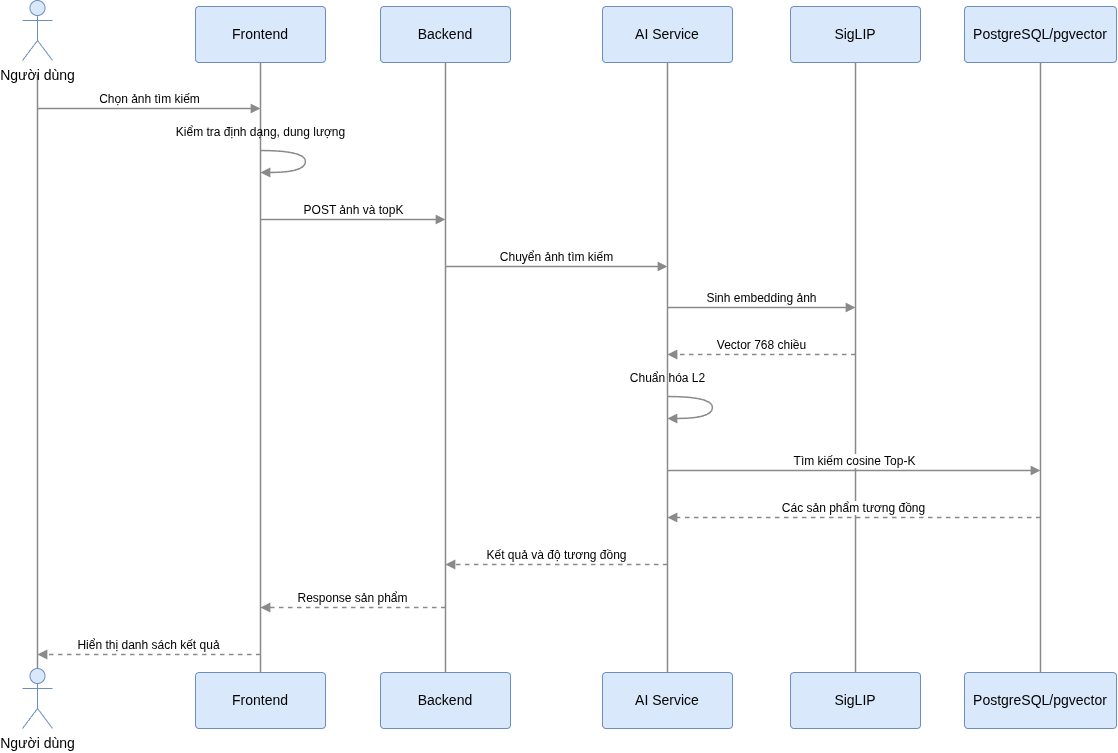

The diagram above was exported from draw.io. Its source (the exported page's mxGraphModel, read from the mxfile embedded in the PNG):
<mxGraphModel dx="1488" dy="791" grid="1" gridSize="10" guides="1" tooltips="1" connect="1" arrows="1" fold="1" page="1" pageScale="1" pageWidth="1250" pageHeight="800" math="0" shadow="0">
  <root>
    <mxCell id="0" />
    <mxCell id="1" parent="0" />
    <mxCell id="ll_user" edge="1" parent="1" style="endArrow=none;html=1;strokeColor=#8a8a8a;strokeWidth=1.5;">
      <mxGeometry relative="1" as="geometry">
        <mxPoint x="110" y="78" as="sourcePoint" />
        <mxPoint x="110" y="676" as="targetPoint" />
      </mxGeometry>
    </mxCell>
    <mxCell id="ll_fe" edge="1" parent="1" source="top_fe" style="endArrow=none;html=1;strokeColor=#8a8a8a;strokeWidth=1.5;exitX=0.5;exitY=1;exitDx=0;exitDy=0;entryX=0.5;entryY=0;entryDx=0;entryDy=0;" target="bot_fe">
      <mxGeometry relative="1" as="geometry" />
    </mxCell>
    <mxCell id="ll_be" edge="1" parent="1" source="top_be" style="endArrow=none;html=1;strokeColor=#8a8a8a;strokeWidth=1.5;exitX=0.5;exitY=1;exitDx=0;exitDy=0;entryX=0.5;entryY=0;entryDx=0;entryDy=0;" target="bot_be">
      <mxGeometry relative="1" as="geometry" />
    </mxCell>
    <mxCell id="ll_ai" edge="1" parent="1" source="top_ai" style="endArrow=none;html=1;strokeColor=#8a8a8a;strokeWidth=1.5;exitX=0.5;exitY=1;exitDx=0;exitDy=0;entryX=0.5;entryY=0;entryDx=0;entryDy=0;" target="bot_ai">
      <mxGeometry relative="1" as="geometry" />
    </mxCell>
    <mxCell id="ll_sig" edge="1" parent="1" source="top_sig" style="endArrow=none;html=1;strokeColor=#8a8a8a;strokeWidth=1.5;exitX=0.5;exitY=1;exitDx=0;exitDy=0;entryX=0.5;entryY=0;entryDx=0;entryDy=0;" target="bot_sig">
      <mxGeometry relative="1" as="geometry" />
    </mxCell>
    <mxCell id="ll_pg" edge="1" parent="1" source="top_pg" style="endArrow=none;html=1;strokeColor=#8a8a8a;strokeWidth=1.5;exitX=0.5;exitY=1;exitDx=0;exitDy=0;entryX=0.5;entryY=0;entryDx=0;entryDy=0;" target="bot_pg">
      <mxGeometry relative="1" as="geometry" />
    </mxCell>
    <mxCell id="top_user" parent="1" style="shape=umlActor;verticalLabelPosition=bottom;verticalAlign=top;html=1;outlineConnect=0;fillColor=#dae8fc;strokeColor=#6c8ebf;fontSize=14;" value="Người dùng" vertex="1">
      <mxGeometry height="60" width="30" x="95" y="4" as="geometry" />
    </mxCell>
    <mxCell id="bot_user" parent="1" style="shape=umlActor;verticalLabelPosition=bottom;verticalAlign=top;html=1;outlineConnect=0;fillColor=#dae8fc;strokeColor=#6c8ebf;fontSize=14;" value="Người dùng" vertex="1">
      <mxGeometry height="60" width="30" x="95" y="672" as="geometry" />
    </mxCell>
    <mxCell id="top_fe" parent="1" style="rounded=1;whiteSpace=wrap;html=1;fillColor=#dae8fc;strokeColor=#6c8ebf;fontSize=14;arcSize=6;" value="Frontend" vertex="1">
      <mxGeometry height="56" width="130" x="268" y="10" as="geometry" />
    </mxCell>
    <mxCell id="bot_fe" parent="1" style="rounded=1;whiteSpace=wrap;html=1;fillColor=#dae8fc;strokeColor=#6c8ebf;fontSize=14;arcSize=6;" value="Frontend" vertex="1">
      <mxGeometry height="56" width="130" x="268" y="676" as="geometry" />
    </mxCell>
    <mxCell id="top_be" parent="1" style="rounded=1;whiteSpace=wrap;html=1;fillColor=#dae8fc;strokeColor=#6c8ebf;fontSize=14;arcSize=6;" value="Backend" vertex="1">
      <mxGeometry height="56" width="130" x="453" y="10" as="geometry" />
    </mxCell>
    <mxCell id="bot_be" parent="1" style="rounded=1;whiteSpace=wrap;html=1;fillColor=#dae8fc;strokeColor=#6c8ebf;fontSize=14;arcSize=6;" value="Backend" vertex="1">
      <mxGeometry height="56" width="130" x="453" y="676" as="geometry" />
    </mxCell>
    <mxCell id="top_ai" parent="1" style="rounded=1;whiteSpace=wrap;html=1;fillColor=#dae8fc;strokeColor=#6c8ebf;fontSize=14;arcSize=6;" value="AI Service" vertex="1">
      <mxGeometry height="56" width="130" x="675" y="10" as="geometry" />
    </mxCell>
    <mxCell id="bot_ai" parent="1" style="rounded=1;whiteSpace=wrap;html=1;fillColor=#dae8fc;strokeColor=#6c8ebf;fontSize=14;arcSize=6;" value="AI Service" vertex="1">
      <mxGeometry height="56" width="130" x="675" y="676" as="geometry" />
    </mxCell>
    <mxCell id="top_sig" parent="1" style="rounded=1;whiteSpace=wrap;html=1;fillColor=#dae8fc;strokeColor=#6c8ebf;fontSize=14;arcSize=6;" value="SigLIP" vertex="1">
      <mxGeometry height="56" width="130" x="863" y="10" as="geometry" />
    </mxCell>
    <mxCell id="bot_sig" parent="1" style="rounded=1;whiteSpace=wrap;html=1;fillColor=#dae8fc;strokeColor=#6c8ebf;fontSize=14;arcSize=6;" value="SigLIP" vertex="1">
      <mxGeometry height="56" width="130" x="863" y="676" as="geometry" />
    </mxCell>
    <mxCell id="top_pg" parent="1" style="rounded=1;whiteSpace=wrap;html=1;fillColor=#dae8fc;strokeColor=#6c8ebf;fontSize=14;arcSize=6;" value="PostgreSQL/pgvector" vertex="1">
      <mxGeometry height="56" width="152" x="1037" y="10" as="geometry" />
    </mxCell>
    <mxCell id="bot_pg" parent="1" style="rounded=1;whiteSpace=wrap;html=1;fillColor=#dae8fc;strokeColor=#6c8ebf;fontSize=14;arcSize=6;" value="PostgreSQL/pgvector" vertex="1">
      <mxGeometry height="56" width="152" x="1037" y="676" as="geometry" />
    </mxCell>
    <mxCell id="m1" edge="1" parent="1" style="html=1;verticalAlign=bottom;endArrow=block;endFill=1;curved=0;rounded=0;strokeColor=#8a8a8a;strokeWidth=1.5;fontSize=12;fontColor=#000000;" value="Chọn ảnh tìm kiếm">
      <mxGeometry relative="1" as="geometry">
        <mxPoint x="110" y="112" as="sourcePoint" />
        <mxPoint x="333" y="112" as="targetPoint" />
      </mxGeometry>
    </mxCell>
    <mxCell id="m2" edge="1" parent="1" style="html=1;endArrow=block;endFill=1;curved=1;rounded=0;strokeColor=#8a8a8a;strokeWidth=1.5;">
      <mxGeometry relative="1" as="geometry">
        <Array as="points">
          <mxPoint x="378" y="154" />
          <mxPoint x="378" y="176" />
        </Array>
        <mxPoint x="333" y="154" as="sourcePoint" />
        <mxPoint x="333" y="176" as="targetPoint" />
      </mxGeometry>
    </mxCell>
    <mxCell id="m2_t" parent="1" style="text;html=1;align=center;verticalAlign=middle;fontSize=12;fontColor=#000000;" value="Kiểm tra định dạng, dung lượng" vertex="1">
      <mxGeometry height="20" width="230" x="218" y="126" as="geometry" />
    </mxCell>
    <mxCell id="m3" edge="1" parent="1" style="html=1;verticalAlign=bottom;endArrow=block;endFill=1;curved=0;rounded=0;strokeColor=#8a8a8a;strokeWidth=1.5;fontSize=12;fontColor=#000000;" value="POST ảnh và topK">
      <mxGeometry relative="1" as="geometry">
        <mxPoint x="333" y="223" as="sourcePoint" />
        <mxPoint x="518" y="223" as="targetPoint" />
      </mxGeometry>
    </mxCell>
    <mxCell id="m4" edge="1" parent="1" style="html=1;verticalAlign=bottom;endArrow=block;endFill=1;curved=0;rounded=0;strokeColor=#8a8a8a;strokeWidth=1.5;fontSize=12;fontColor=#000000;" value="Chuyển ảnh tìm kiếm">
      <mxGeometry relative="1" as="geometry">
        <mxPoint x="518" y="270" as="sourcePoint" />
        <mxPoint x="740" y="270" as="targetPoint" />
      </mxGeometry>
    </mxCell>
    <mxCell id="m5" edge="1" parent="1" style="html=1;verticalAlign=bottom;endArrow=block;endFill=1;curved=0;rounded=0;strokeColor=#8a8a8a;strokeWidth=1.5;fontSize=12;fontColor=#000000;" value="Sinh embedding ảnh">
      <mxGeometry relative="1" as="geometry">
        <mxPoint x="740" y="311" as="sourcePoint" />
        <mxPoint x="928" y="311" as="targetPoint" />
      </mxGeometry>
    </mxCell>
    <mxCell id="m6" edge="1" parent="1" style="html=1;verticalAlign=bottom;endArrow=block;endFill=1;curved=0;rounded=0;strokeColor=#8a8a8a;strokeWidth=1.5;fontSize=12;fontColor=#000000;dashed=1;" value="Vector 768 chiều">
      <mxGeometry relative="1" as="geometry">
        <mxPoint x="928" y="358" as="sourcePoint" />
        <mxPoint x="740" y="358" as="targetPoint" />
      </mxGeometry>
    </mxCell>
    <mxCell id="m7" edge="1" parent="1" style="html=1;endArrow=block;endFill=1;curved=1;rounded=0;strokeColor=#8a8a8a;strokeWidth=1.5;">
      <mxGeometry relative="1" as="geometry">
        <Array as="points">
          <mxPoint x="785" y="400" />
          <mxPoint x="785" y="422" />
        </Array>
        <mxPoint x="740" y="400" as="sourcePoint" />
        <mxPoint x="740" y="422" as="targetPoint" />
      </mxGeometry>
    </mxCell>
    <mxCell id="m7_t" parent="1" style="text;html=1;align=center;verticalAlign=middle;fontSize=12;fontColor=#000000;" value="Chuẩn hóa L2" vertex="1">
      <mxGeometry height="20" width="120" x="680" y="372" as="geometry" />
    </mxCell>
    <mxCell id="m8" edge="1" parent="1" style="html=1;verticalAlign=bottom;endArrow=block;endFill=1;curved=0;rounded=0;strokeColor=#8a8a8a;strokeWidth=1.5;fontSize=12;fontColor=#000000;" value="Tìm kiếm cosine Top-K">
      <mxGeometry relative="1" as="geometry">
        <mxPoint x="740" y="474" as="sourcePoint" />
        <mxPoint x="1113" y="474" as="targetPoint" />
      </mxGeometry>
    </mxCell>
    <mxCell id="m9" edge="1" parent="1" style="html=1;verticalAlign=bottom;endArrow=block;endFill=1;curved=0;rounded=0;strokeColor=#8a8a8a;strokeWidth=1.5;fontSize=12;fontColor=#000000;dashed=1;" value="Các sản phẩm tương đồng">
      <mxGeometry relative="1" as="geometry">
        <mxPoint x="1113" y="521" as="sourcePoint" />
        <mxPoint x="740" y="521" as="targetPoint" />
      </mxGeometry>
    </mxCell>
    <mxCell id="m10" edge="1" parent="1" style="html=1;verticalAlign=bottom;endArrow=block;endFill=1;curved=0;rounded=0;strokeColor=#8a8a8a;strokeWidth=1.5;fontSize=12;fontColor=#000000;dashed=1;" value="Kết quả và độ tương đồng">
      <mxGeometry relative="1" as="geometry">
        <mxPoint x="740" y="568" as="sourcePoint" />
        <mxPoint x="518" y="568" as="targetPoint" />
      </mxGeometry>
    </mxCell>
    <mxCell id="m11" edge="1" parent="1" style="html=1;verticalAlign=bottom;endArrow=block;endFill=1;curved=0;rounded=0;strokeColor=#8a8a8a;strokeWidth=1.5;fontSize=12;fontColor=#000000;dashed=1;" value="Response sản phẩm">
      <mxGeometry relative="1" as="geometry">
        <mxPoint x="518" y="611" as="sourcePoint" />
        <mxPoint x="333" y="611" as="targetPoint" />
      </mxGeometry>
    </mxCell>
    <mxCell id="m12" edge="1" parent="1" style="html=1;verticalAlign=bottom;endArrow=block;endFill=1;curved=0;rounded=0;strokeColor=#8a8a8a;strokeWidth=1.5;fontSize=12;fontColor=#000000;dashed=1;" value="Hiển thị danh sách kết quả">
      <mxGeometry relative="1" as="geometry">
        <mxPoint x="333" y="658" as="sourcePoint" />
        <mxPoint x="110" y="658" as="targetPoint" />
      </mxGeometry>
    </mxCell>
  </root>
</mxGraphModel>